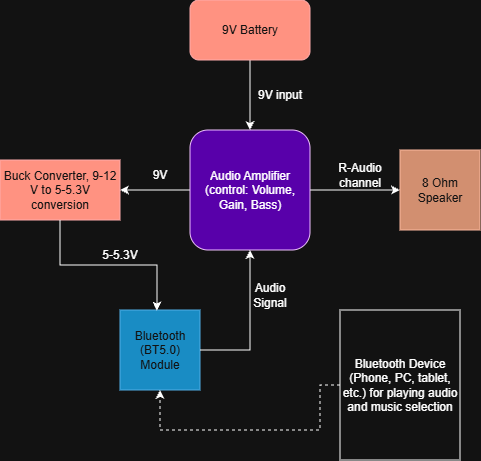

The diagram above was exported from draw.io. Its source (the exported page's mxGraphModel, read from the mxfile embedded in the PNG):
<mxGraphModel dx="815" dy="425" grid="1" gridSize="10" guides="1" tooltips="1" connect="1" arrows="1" fold="1" page="1" pageScale="1" pageWidth="850" pageHeight="1100" math="0" shadow="0">
  <root>
    <mxCell id="0" />
    <mxCell id="1" parent="0" />
    <mxCell id="KNpruF7EvmmWwB-xRpBV-12" edge="1" parent="1" source="KNpruF7EvmmWwB-xRpBV-1" style="edgeStyle=orthogonalEdgeStyle;rounded=0;orthogonalLoop=1;jettySize=auto;html=1;" target="KNpruF7EvmmWwB-xRpBV-2">
      <mxGeometry relative="1" as="geometry" />
    </mxCell>
    <mxCell id="KNpruF7EvmmWwB-xRpBV-1" parent="1" style="rounded=1;whiteSpace=wrap;html=1;fillColor=#e51400;fontColor=#ffffff;strokeColor=#B20000;" value="9V Battery" vertex="1">
      <mxGeometry height="60" width="120" x="320" y="100" as="geometry" />
    </mxCell>
    <mxCell id="KNpruF7EvmmWwB-xRpBV-11" edge="1" parent="1" source="KNpruF7EvmmWwB-xRpBV-2" style="edgeStyle=orthogonalEdgeStyle;rounded=0;orthogonalLoop=1;jettySize=auto;html=1;entryX=0;entryY=0.5;entryDx=0;entryDy=0;" target="KNpruF7EvmmWwB-xRpBV-6">
      <mxGeometry relative="1" as="geometry" />
    </mxCell>
    <mxCell id="KNpruF7EvmmWwB-xRpBV-13" edge="1" parent="1" source="KNpruF7EvmmWwB-xRpBV-2" style="edgeStyle=orthogonalEdgeStyle;rounded=0;orthogonalLoop=1;jettySize=auto;html=1;entryX=1;entryY=0.5;entryDx=0;entryDy=0;" target="KNpruF7EvmmWwB-xRpBV-3">
      <mxGeometry relative="1" as="geometry" />
    </mxCell>
    <mxCell id="KNpruF7EvmmWwB-xRpBV-2" parent="1" style="rounded=1;whiteSpace=wrap;html=1;fillColor=light-dark(#6A00FF,#5800AA);fontColor=#ffffff;strokeColor=#3700CC;" value="&lt;font style=&quot;color: light-dark(rgb(0, 0, 0), rgb(255, 255, 255));&quot;&gt;Audio Amplifier (control: Volume, Gain, Bass)&lt;/font&gt;" vertex="1">
      <mxGeometry height="120" width="120" x="320" y="230" as="geometry" />
    </mxCell>
    <mxCell id="KNpruF7EvmmWwB-xRpBV-3" parent="1" style="rounded=0;whiteSpace=wrap;html=1;fillColor=#e51400;fontColor=#ffffff;strokeColor=#B20000;" value="Buck Converter, 9-12 V to 5-5.3V conversion" vertex="1">
      <mxGeometry height="60" width="120" x="130" y="260" as="geometry" />
    </mxCell>
    <mxCell id="KNpruF7EvmmWwB-xRpBV-4" parent="1" style="whiteSpace=wrap;html=1;aspect=fixed;fillColor=#1ba1e2;fontColor=#ffffff;strokeColor=#006EAF;" value="Bluetooth (BT5.0) Module" vertex="1">
      <mxGeometry height="80" width="80" x="250" y="410" as="geometry" />
    </mxCell>
    <mxCell id="KNpruF7EvmmWwB-xRpBV-6" parent="1" style="whiteSpace=wrap;html=1;aspect=fixed;fillColor=#a0522d;fontColor=#ffffff;strokeColor=#6D1F00;" value="8 Ohm Speaker" vertex="1">
      <mxGeometry height="80" width="80" x="530" y="250" as="geometry" />
    </mxCell>
    <mxCell id="KNpruF7EvmmWwB-xRpBV-8" edge="1" parent="1" source="KNpruF7EvmmWwB-xRpBV-7" style="edgeStyle=orthogonalEdgeStyle;rounded=0;orthogonalLoop=1;jettySize=auto;html=1;entryX=0.5;entryY=1;entryDx=0;entryDy=0;dashed=1;" target="KNpruF7EvmmWwB-xRpBV-4">
      <mxGeometry relative="1" as="geometry">
        <Array as="points">
          <mxPoint x="450" y="485" />
          <mxPoint x="450" y="530" />
          <mxPoint x="290" y="530" />
        </Array>
        <mxPoint x="280" y="500" as="targetPoint" />
      </mxGeometry>
    </mxCell>
    <mxCell id="KNpruF7EvmmWwB-xRpBV-7" parent="1" style="rounded=0;whiteSpace=wrap;html=1;" value="Bluetooth Device (Phone, PC, tablet, etc.) for playing audio and music selection" vertex="1">
      <mxGeometry height="150" width="120" x="470" y="410" as="geometry" />
    </mxCell>
    <mxCell id="KNpruF7EvmmWwB-xRpBV-9" edge="1" parent="1" source="KNpruF7EvmmWwB-xRpBV-4" style="edgeStyle=orthogonalEdgeStyle;rounded=0;orthogonalLoop=1;jettySize=auto;html=1;entryX=0.5;entryY=1;entryDx=0;entryDy=0;" target="KNpruF7EvmmWwB-xRpBV-2">
      <mxGeometry relative="1" as="geometry">
        <Array as="points">
          <mxPoint x="380" y="450" />
        </Array>
      </mxGeometry>
    </mxCell>
    <mxCell id="KNpruF7EvmmWwB-xRpBV-10" edge="1" parent="1" source="KNpruF7EvmmWwB-xRpBV-3" style="edgeStyle=orthogonalEdgeStyle;rounded=0;orthogonalLoop=1;jettySize=auto;html=1;entryX=0.462;entryY=0.007;entryDx=0;entryDy=0;entryPerimeter=0;" target="KNpruF7EvmmWwB-xRpBV-4">
      <mxGeometry relative="1" as="geometry" />
    </mxCell>
    <mxCell id="KNpruF7EvmmWwB-xRpBV-14" parent="1" style="text;html=1;whiteSpace=wrap;strokeColor=none;fillColor=none;align=center;verticalAlign=middle;rounded=0;" value="5-5.3V" vertex="1">
      <mxGeometry height="30" width="60" x="220" y="340" as="geometry" />
    </mxCell>
    <mxCell id="KNpruF7EvmmWwB-xRpBV-15" parent="1" style="text;html=1;whiteSpace=wrap;strokeColor=none;fillColor=none;align=center;verticalAlign=middle;rounded=0;" value="Audio Signal" vertex="1">
      <mxGeometry height="30" width="60" x="370" y="380" as="geometry" />
    </mxCell>
    <mxCell id="KNpruF7EvmmWwB-xRpBV-16" parent="1" style="text;html=1;whiteSpace=wrap;strokeColor=none;fillColor=none;align=center;verticalAlign=middle;rounded=0;" value="R-Audio channel" vertex="1">
      <mxGeometry height="30" width="60" x="460" y="260" as="geometry" />
    </mxCell>
    <mxCell id="KNpruF7EvmmWwB-xRpBV-17" parent="1" style="text;html=1;whiteSpace=wrap;strokeColor=none;fillColor=none;align=center;verticalAlign=middle;rounded=0;" value="9V input" vertex="1">
      <mxGeometry height="30" width="60" x="380" y="180" as="geometry" />
    </mxCell>
    <mxCell id="KNpruF7EvmmWwB-xRpBV-18" parent="1" style="text;html=1;whiteSpace=wrap;strokeColor=none;fillColor=none;align=center;verticalAlign=middle;rounded=0;" value="9V" vertex="1">
      <mxGeometry height="30" width="60" x="260" y="260" as="geometry" />
    </mxCell>
  </root>
</mxGraphModel>